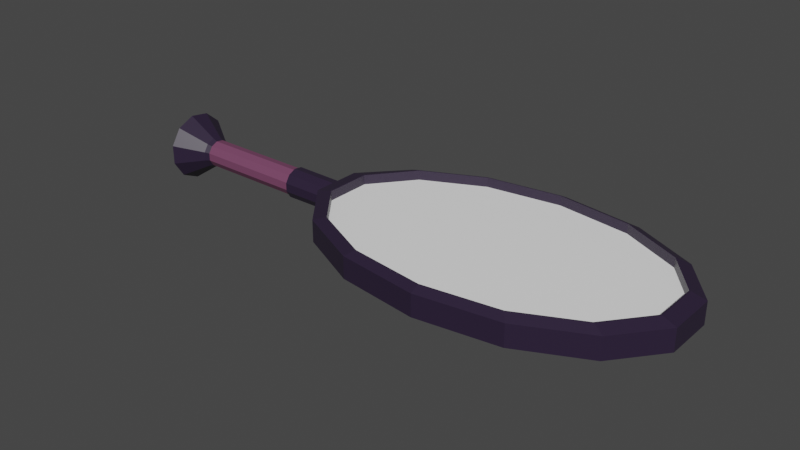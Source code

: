 # Source: Miroir.blend  (saved by Blender 2.93.21; exported with 4.5.12 LTS)
import bpy
from mathutils import Matrix  # noqa: F401  (used for matrix-valued properties, if any)

bpy.ops.wm.read_factory_settings(use_empty=True)
scene = bpy.context.scene
scene.name = 'Scene'

# ---- collections
col_collection = bpy.data.collections.new('Collection'); scene.collection.children.link(col_collection)

# ---- materials (node trees are filled in below, after node groups)
mat_violet_fonc = bpy.data.materials.new('Violet Foncé')
mat_violet_fonc.alpha_threshold = 0.0
mat_violet_fonc.use_transparent_shadow = False
mat_violet_fonc.line_color = (0.0, 0.0, 0.0, 1.0)
mat_violet_clair = bpy.data.materials.new('Violet Clair')
mat_violet_clair.use_transparent_shadow = False
mat_mirror = bpy.data.materials.new('Mirror')
mat_mirror.use_transparent_shadow = False
mat_pestil = bpy.data.materials.new('Pestil')
mat_pestil.use_transparent_shadow = False

# ---- material node trees
mat_violet_fonc.use_nodes = True; mat_violet_fonc.node_tree.nodes.clear()
_N = mat_violet_fonc.node_tree.nodes; _L = mat_violet_fonc.node_tree.links
n0 = _N.new('ShaderNodeOutputMaterial'); n0.name = 'Material Output'; n0.location = (300, 300)
n1 = _N.new('ShaderNodeBsdfPrincipled'); n1.name = 'Principled BSDF'; n1.location = (10, 300)
n1.distribution = 'GGX'
n1.subsurface_method = 'BURLEY'
n1.inputs[0].default_value = (0.02519, 0.01521, 0.0382, 1.0)
n1.inputs[2].default_value = 0.4
n1.inputs[3].default_value = 1.45
n1.inputs[27].default_value = (0.0, 0.0, 0.0, 1.0)
n1.inputs[28].default_value = 1.0
_L.new(n1.outputs[0], n0.inputs[0])
n0.is_active_output = True
mat_violet_clair.use_nodes = True; mat_violet_clair.node_tree.nodes.clear()
_N = mat_violet_clair.node_tree.nodes; _L = mat_violet_clair.node_tree.links
n0 = _N.new('ShaderNodeBsdfPrincipled'); n0.name = 'Principled BSDF'; n0.location = (10, 300)
n0.distribution = 'GGX'
n0.subsurface_method = 'BURLEY'
n0.inputs[0].default_value = (0.1812, 0.05781, 0.1221, 1.0)
n0.inputs[3].default_value = 1.45
n0.inputs[27].default_value = (0.0, 0.0, 0.0, 1.0)
n0.inputs[28].default_value = 1.0
n1 = _N.new('ShaderNodeOutputMaterial'); n1.name = 'Material Output'; n1.location = (300, 300)
_L.new(n0.outputs[0], n1.inputs[0])
n1.is_active_output = True
mat_mirror.use_nodes = True; mat_mirror.node_tree.nodes.clear()
_N = mat_mirror.node_tree.nodes; _L = mat_mirror.node_tree.links
n0 = _N.new('ShaderNodeBsdfPrincipled'); n0.name = 'Principled BSDF'; n0.location = (10, 300)
n0.distribution = 'GGX'
n0.subsurface_method = 'BURLEY'
n0.inputs[0].default_value = (1.0, 1.0, 1.0, 1.0)
n0.inputs[3].default_value = 1.45
n0.inputs[27].default_value = (0.0, 0.0, 0.0, 1.0)
n0.inputs[28].default_value = 1.0
n1 = _N.new('ShaderNodeOutputMaterial'); n1.name = 'Material Output'; n1.location = (300, 300)
_L.new(n0.outputs[0], n1.inputs[0])
n1.is_active_output = True
mat_pestil.use_nodes = True; mat_pestil.node_tree.nodes.clear()
_N = mat_pestil.node_tree.nodes; _L = mat_pestil.node_tree.links
n0 = _N.new('ShaderNodeBsdfPrincipled'); n0.name = 'Principled BSDF'; n0.location = (10, 300)
n0.distribution = 'GGX'
n0.subsurface_method = 'BURLEY'
n0.inputs[0].default_value = (0.8, 0.3293, 0.0, 1.0)
n0.inputs[3].default_value = 1.45
n0.inputs[27].default_value = (0.0, 0.0, 0.0, 1.0)
n0.inputs[28].default_value = 1.0
n1 = _N.new('ShaderNodeOutputMaterial'); n1.name = 'Material Output'; n1.location = (300, 300)
_L.new(n0.outputs[0], n1.inputs[0])
n1.is_active_output = True

# ---- world
world_world = bpy.data.worlds.new('World'); scene.world = world_world
world_world.use_nodes = True; world_world.node_tree.nodes.clear()
_N = world_world.node_tree.nodes; _L = world_world.node_tree.links
n0 = _N.new('ShaderNodeOutputWorld'); n0.name = 'World Output'; n0.location = (300, 300)
n1 = _N.new('ShaderNodeBackground'); n1.name = 'Background'; n1.location = (10, 300)
n1.inputs[0].default_value = (0.05088, 0.05088, 0.05088, 1.0)
_L.new(n1.outputs[0], n0.inputs[0])
n0.is_active_output = True
world_world.color = (0.05088, 0.05088, 0.05088)
world_world.use_sun_shadow = False
world_world.sun_shadow_jitter_overblur = 0.0

# ---- meshes
me_cylinder = bpy.data.meshes.new('Cylinder')
me_cylinder.from_pydata([(0.0, 1.0, -1.0), (0.0, 0.9171, 1.417), (0.4339, 0.901, -1.0), (0.3979, 0.8263, 1.417), (0.7818, 0.6235, -1.0), (0.717, 0.5718, 1.417), (0.9749, 0.2225, -1.0), (0.8941, 0.2041, 1.417), (0.9749, -0.2225, -1.0), (0.8941, -0.2041, 1.417), (0.7818, -0.6235, -1.0), (0.717, -0.5718, 1.417), (0.4339, -0.901, -1.0), (0.3979, -0.8263, 1.417), (-8.742e-08, -1.0, -1.0), (-8.229e-08, -0.9171, 1.417), (-0.4339, -0.901, -1.0), (-0.3979, -0.8263, 1.417), (-0.7818, -0.6235, -1.0), (-0.717, -0.5718, 1.417), (-0.9749, -0.2225, -1.663), (-0.8941, -0.2041, 1.417), (-0.9749, 0.2225, -1.663), (-0.8941, 0.2041, 1.417), (-0.7818, 0.6235, -1.0), (-0.717, 0.5718, 1.417), (-0.4339, 0.901, -1.0), (-0.3979, 0.8263, 1.417), (-5.365e-10, 0.7564, -2.704), (0.3282, 0.6815, -2.704), (0.5913, 0.4716, -2.704), (0.7374, 0.1683, -2.704), (0.7374, -0.1683, -2.704), (0.5913, -0.4716, -2.704), (0.3282, -0.6815, -2.704), (-6.666e-08, -0.7564, -2.704), (-0.3282, -0.6815, -2.704), (-0.5913, -0.4716, -2.704), (-0.7374, -0.1683, -3.212), (-0.7374, 0.1683, -3.212), (-0.5913, 0.4716, -2.704), (-0.3282, 0.6815, -2.704), (-3.671e-09, 0.3919, -3.829), (0.1701, 0.3531, -3.829), (0.3064, 0.2444, -3.829), (0.3821, 0.08721, -3.829), (0.3821, -0.08721, -3.829), (0.3064, -0.2444, -3.829), (0.1701, -0.3531, -3.829), (-3.793e-08, -0.3919, -3.829), (-0.1701, -0.3531, -3.829), (-0.3064, -0.2444, -3.829), (-0.3821, -0.08721, -3.829), (-0.3821, 0.08721, -3.829), (-0.3064, 0.2444, -3.829), (-0.1701, 0.3531, -3.829), (0.4339, 0.901, 1.0), (0.0, 1.0, 1.0), (0.7818, 0.6235, 1.0), (0.9749, 0.2225, 1.0), (0.9749, -0.2225, 1.0), (0.7818, -0.6235, 1.0), (0.4339, -0.901, 1.0), (-8.742e-08, -1.0, 1.0), (-0.4339, -0.901, 1.0), (-0.7818, -0.6235, 1.0), (-0.9749, -0.2225, 1.156), (-0.9749, 0.2225, 1.156), (-0.7818, 0.6235, 1.0), (-0.4339, 0.901, 1.0), (0.4013, 0.8334, 1.417), (0.0, 0.925, 1.417), (0.7232, 0.5767, 1.417), (0.9018, 0.2058, 1.417), (0.9018, -0.2058, 1.417), (0.7232, -0.5767, 1.417), (0.4013, -0.8334, 1.417), (-8.284e-08, -0.925, 1.417), (-0.4013, -0.8334, 1.417), (-0.7232, -0.5767, 1.417), (-0.9018, -0.2058, 1.417), (-0.9018, 0.2058, 1.417), (-0.7232, 0.5767, 1.417), (-0.4013, 0.8334, 1.417), (0.3979, 0.8263, 0.5382), (-2.077e-10, 0.9171, 0.5382), (0.717, 0.5718, 0.5382), (0.8941, 0.2041, 0.5382), (0.8941, -0.2041, 0.5382), (0.717, -0.5718, 0.5382), (0.3979, -0.8263, 0.5382), (-8.25e-08, -0.9171, 0.5382), (-0.3979, -0.8263, 0.5382), (-0.717, -0.5718, 0.5382), (-0.8941, -0.2041, 0.5382), (-0.8941, 0.2041, 0.5382), (-0.717, 0.5718, 0.5382), (-0.3979, 0.8263, 0.5382)], [], [(0, 57, 56, 2), (2, 56, 58, 4), (4, 58, 59, 6), (6, 59, 60, 8), (8, 60, 61, 10), (10, 61, 62, 12), (12, 62, 63, 14), (14, 63, 64, 16), (16, 64, 65, 18), (18, 65, 66, 20), (20, 66, 67, 22), (22, 67, 68, 24), (19, 17, 92, 93), (24, 68, 69, 26), (26, 69, 57, 0), (6, 8, 32, 31), (33, 34, 48, 47), (16, 18, 37, 36), (26, 0, 28, 41), (2, 4, 30, 29), (12, 14, 35, 34), (22, 24, 40, 39), (8, 10, 33, 32), (18, 20, 38, 37), (4, 6, 31, 30), (14, 16, 36, 35), (0, 2, 29, 28), (24, 26, 41, 40), (10, 12, 34, 33), (20, 22, 39, 38), (42, 43, 44, 45, 46, 47, 48, 49, 50, 51, 52, 53, 54, 55), (41, 28, 42, 55), (34, 35, 49, 48), (35, 36, 50, 49), (28, 29, 43, 42), (36, 37, 51, 50), (29, 30, 44, 43), (37, 38, 52, 51), (30, 31, 45, 44), (38, 39, 53, 52), (31, 32, 46, 45), (39, 40, 54, 53), (32, 33, 47, 46), (40, 41, 55, 54), (71, 70, 56, 57), (70, 72, 58, 56), (72, 73, 59, 58), (73, 74, 60, 59), (74, 75, 61, 60), (75, 76, 62, 61), (76, 77, 63, 62), (77, 78, 64, 63), (78, 79, 65, 64), (79, 80, 66, 65), (80, 81, 67, 66), (81, 82, 68, 67), (82, 83, 69, 68), (83, 71, 57, 69), (1, 3, 70, 71), (3, 5, 72, 70), (5, 7, 73, 72), (7, 9, 74, 73), (9, 11, 75, 74), (11, 13, 76, 75), (13, 15, 77, 76), (15, 17, 78, 77), (17, 19, 79, 78), (19, 21, 80, 79), (21, 23, 81, 80), (23, 25, 82, 81), (25, 27, 83, 82), (27, 1, 71, 83), (84, 85, 97, 96, 95, 94, 93, 92, 91, 90, 89, 88, 87, 86), (5, 3, 84, 86), (21, 19, 93, 94), (7, 5, 86, 87), (23, 21, 94, 95), (9, 7, 87, 88), (25, 23, 95, 96), (11, 9, 88, 89), (27, 25, 96, 97), (13, 11, 89, 90), (1, 27, 97, 85), (15, 13, 90, 91), (17, 15, 91, 92), (3, 1, 85, 84)])
me_cylinder.polygons.foreach_set('material_index', [0, 0, 0, 0, 0, 0, 0, 0, 0, 0, 0, 0, 0, 0, 0, 0, 0, 0, 0, 0, 0, 0, 0, 0, 0, 0, 0, 0, 0, 0, 0, 0, 0, 0, 0, 0, 0, 0, 0, 0, 0, 0, 0, 0, 0, 0, 0, 0, 0, 0, 0, 0, 0, 0, 0, 0, 0, 0, 0, 0, 0, 0, 0, 0, 0, 0, 0, 0, 0, 0, 0, 0, 2, 0, 0, 0, 0, 0, 0, 0, 0, 0, 0, 0, 0, 0])
_uv = me_cylinder.uv_layers.new(name='UVMap')
_uv.uv.foreach_set('vector', [1.0, 0.5, 1.0, 1.0, 0.9286, 1.0, 0.9286, 0.5, 0.9286, 0.5, 0.9286, 1.0, 0.8571, 1.0, 0.8571, 0.5, 0.8571, 0.5, 0.8571, 1.0, 0.7857, 1.0, 0.7857, 0.5, 0.7857, 0.5, 0.7857, 1.0, 0.7143, 1.0, 0.7143, 0.5, 0.7143, 0.5, 0.7143, 1.0, 0.6429, 1.0, 0.6429, 0.5, 0.6429, 0.5, 0.6429, 1.0, 0.5714, 1.0, 0.5714, 0.5, 0.5714, 0.5, 0.5714, 1.0, 0.5, 1.0, 0.5, 0.5, 0.5, 0.5, 0.5, 1.0, 0.4286, 1.0, 0.4286, 0.5, 0.4286, 0.5, 0.4286, 1.0, 0.3571, 1.0, 0.3571, 0.5, 0.3571, 0.5, 0.3571, 1.0, 0.2857, 1.0, 0.2857, 0.5, 0.2857, 0.5, 0.2857, 1.0, 0.2143, 1.0, 0.2143, 0.5, 0.2143, 0.5, 0.2143, 1.0, 0.1429, 1.0, 0.1429, 0.5, 0.07791, 0.1128, 0.1545, 0.05169, 0.1545, 0.05169, 0.07791, 0.1128, 0.1429, 0.5, 0.1429, 1.0, 0.07143, 1.0, 0.07143, 0.5, 0.07143, 0.5, 0.07143, 1.0, -1.341e-07, 1.0, -1.341e-07, 0.5, 0.7857, 0.5, 0.7143, 0.5, 0.7143, 0.5, 0.7857, 0.5, 0.6429, 0.5, 0.5714, 0.5, 0.5714, 0.5, 0.6429, 0.5, 0.4286, 0.5, 0.3571, 0.5, 0.3571, 0.5, 0.4286, 0.5, 0.07143, 0.5, -1.341e-07, 0.5, -1.341e-07, 0.5, 0.07143, 0.5, 0.9286, 0.5, 0.8571, 0.5, 0.8571, 0.5, 0.9286, 0.5, 0.5714, 0.5, 0.5, 0.5, 0.5, 0.5, 0.5714, 0.5, 0.2143, 0.5, 0.1429, 0.5, 0.1429, 0.5, 0.2143, 0.5, 0.7143, 0.5, 0.6429, 0.5, 0.6429, 0.5, 0.7143, 0.5, 0.3571, 0.5, 0.2857, 0.5, 0.2857, 0.5, 0.3571, 0.5, 0.8571, 0.5, 0.7857, 0.5, 0.7857, 0.5, 0.8571, 0.5, 0.5, 0.5, 0.4286, 0.5, 0.4286, 0.5, 0.5, 0.5, 1.0, 0.5, 0.9286, 0.5, 0.9286, 0.5, 1.0, 0.5, 0.1429, 0.5, 0.07143, 0.5, 0.07143, 0.5, 0.1429, 0.5, 0.6429, 0.5, 0.5714, 0.5, 0.5714, 0.5, 0.6429, 0.5, 0.2857, 0.5, 0.2143, 0.5, 0.2143, 0.5, 0.2857, 0.5, 0.75, 0.49, 0.8541, 0.4662, 0.9376, 0.3996, 0.984, 0.3034, 0.984, 0.1966, 0.9376, 0.1004, 0.8541, 0.03377, 0.75, 0.01, 0.6459, 0.03377, 0.5624, 0.1004, 0.516, 0.1966, 0.516, 0.3034, 0.5624, 0.3996, 0.6459, 0.4662, 0.07143, 0.5, -1.341e-07, 0.5, -1.341e-07, 0.5, 0.07143, 0.5, 0.5714, 0.5, 0.5, 0.5, 0.5, 0.5, 0.5714, 0.5, 0.5, 0.5, 0.4286, 0.5, 0.4286, 0.5, 0.5, 0.5, 1.0, 0.5, 0.9286, 0.5, 0.9286, 0.5, 1.0, 0.5, 0.4286, 0.5, 0.3571, 0.5, 0.3571, 0.5, 0.4286, 0.5, 0.9286, 0.5, 0.8571, 0.5, 0.8571, 0.5, 0.9286, 0.5, 0.3571, 0.5, 0.2857, 0.5, 0.2857, 0.5, 0.3571, 0.5, 0.8571, 0.5, 0.7857, 0.5, 0.7857, 0.5, 0.8571, 0.5, 0.2857, 0.5, 0.2143, 0.5, 0.2143, 0.5, 0.2857, 0.5, 0.7857, 0.5, 0.7143, 0.5, 0.7143, 0.5, 0.7857, 0.5, 0.2143, 0.5, 0.1429, 0.5, 0.1429, 0.5, 0.2143, 0.5, 0.7143, 0.5, 0.6429, 0.5, 0.6429, 0.5, 0.7143, 0.5, 0.1429, 0.5, 0.07143, 0.5, 0.07143, 0.5, 0.1429, 0.5, 0.25, 0.472, 0.3463, 0.45, 0.3541, 0.4662, 0.25, 0.49, 0.3463, 0.45, 0.4236, 0.3884, 0.4376, 0.3996, 0.3541, 0.4662, 0.4236, 0.3884, 0.4664, 0.2994, 0.484, 0.3034, 0.4376, 0.3996, 0.4664, 0.2994, 0.4664, 0.2006, 0.484, 0.1966, 0.484, 0.3034, 0.4664, 0.2006, 0.4236, 0.1116, 0.4376, 0.1004, 0.484, 0.1966, 0.4236, 0.1116, 0.3463, 0.04999, 0.3541, 0.03377, 0.4376, 0.1004, 0.3463, 0.04999, 0.25, 0.02801, 0.25, 0.01, 0.3541, 0.03377, 0.25, 0.02801, 0.1537, 0.04999, 0.1459, 0.03377, 0.25, 0.01, 0.1537, 0.04999, 0.07644, 0.1116, 0.06236, 0.1004, 0.1459, 0.03377, 0.07644, 0.1116, 0.03357, 0.2006, 0.01602, 0.1966, 0.06236, 0.1004, 0.03357, 0.2006, 0.03357, 0.2994, 0.01602, 0.3034, 0.01602, 0.1966, 0.03357, 0.2994, 0.07644, 0.3884, 0.06236, 0.3996, 0.01602, 0.3034, 0.07644, 0.3884, 0.1537, 0.45, 0.1459, 0.4662, 0.06236, 0.3996, 0.1537, 0.45, 0.25, 0.472, 0.25, 0.49, 0.1459, 0.4662, 0.25, 0.4701, 0.3455, 0.4483, 0.3463, 0.45, 0.25, 0.472, 0.3455, 0.4483, 0.4221, 0.3872, 0.4236, 0.3884, 0.3463, 0.45, 0.4221, 0.3872, 0.4646, 0.299, 0.4664, 0.2994, 0.4236, 0.3884, 0.4646, 0.299, 0.4646, 0.201, 0.4664, 0.2006, 0.4664, 0.2994, 0.4646, 0.201, 0.4221, 0.1128, 0.4236, 0.1116, 0.4664, 0.2006, 0.4221, 0.1128, 0.3455, 0.05169, 0.3463, 0.04999, 0.4236, 0.1116, 0.3455, 0.05169, 0.25, 0.02989, 0.25, 0.02801, 0.3463, 0.04999, 0.25, 0.02989, 0.1545, 0.05169, 0.1537, 0.04999, 0.25, 0.02801, 0.1545, 0.05169, 0.07791, 0.1128, 0.07644, 0.1116, 0.1537, 0.04999, 0.07791, 0.1128, 0.03541, 0.201, 0.03357, 0.2006, 0.07644, 0.1116, 0.03541, 0.201, 0.03541, 0.299, 0.03357, 0.2994, 0.03357, 0.2006, 0.03541, 0.299, 0.07791, 0.3872, 0.07644, 0.3884, 0.03357, 0.2994, 0.07791, 0.3872, 0.1545, 0.4483, 0.1537, 0.45, 0.07644, 0.3884, 0.1545, 0.4483, 0.25, 0.4701, 0.25, 0.472, 0.1537, 0.45, 0.3455, 0.4483, 0.25, 0.4701, 0.1545, 0.4483, 0.07791, 0.3872, 0.03541, 0.299, 0.03541, 0.201, 0.07791, 0.1128, 0.1545, 0.05169, 0.25, 0.02989, 0.3455, 0.05169, 0.4221, 0.1128, 0.4646, 0.201, 0.4646, 0.299, 0.4221, 0.3872, 0.4221, 0.3872, 0.3455, 0.4483, 0.3455, 0.4483, 0.4221, 0.3872, 0.03541, 0.201, 0.07791, 0.1128, 0.07791, 0.1128, 0.03541, 0.201, 0.4646, 0.299, 0.4221, 0.3872, 0.4221, 0.3872, 0.4646, 0.299, 0.03541, 0.299, 0.03541, 0.201, 0.03541, 0.201, 0.03541, 0.299, 0.4646, 0.201, 0.4646, 0.299, 0.4646, 0.299, 0.4646, 0.201, 0.07791, 0.3872, 0.03541, 0.299, 0.03541, 0.299, 0.07791, 0.3872, 0.4221, 0.1128, 0.4646, 0.201, 0.4646, 0.201, 0.4221, 0.1128, 0.1545, 0.4483, 0.07791, 0.3872, 0.07791, 0.3872, 0.1545, 0.4483, 0.3455, 0.05169, 0.4221, 0.1128, 0.4221, 0.1128, 0.3455, 0.05169, 0.25, 0.4701, 0.1545, 0.4483, 0.1545, 0.4483, 0.25, 0.4701, 0.25, 0.02989, 0.3455, 0.05169, 0.3455, 0.05169, 0.25, 0.02989, 0.1545, 0.05169, 0.25, 0.02989, 0.25, 0.02989, 0.1545, 0.05169, 0.3455, 0.4483, 0.25, 0.4701, 0.25, 0.4701, 0.3455, 0.4483])
me_cylinder.materials.append(mat_violet_fonc)
me_cylinder.materials.append(mat_violet_clair)
me_cylinder.materials.append(mat_mirror)
me_cylinder.use_remesh_fix_poles = True
me_cylinder.use_remesh_preserve_attributes = False
me_cylinder.update()
me_cylinder_001 = bpy.data.meshes.new('Cylinder.001')
me_cylinder_001.from_pydata([(0.0, 1.0, -1.0), (1.293e-07, 1.0, 0.4686), (0.5406, 0.8413, -1.0), (0.5406, 0.8413, 0.4686), (0.9096, 0.4154, -1.0), (0.9096, 0.4154, 0.4686), (0.9898, -0.1423, -1.0), (0.9898, -0.1423, 0.4686), (0.7557, -0.6549, -1.0), (0.7557, -0.6549, 0.4686), (0.2817, -0.9595, -1.0), (0.2817, -0.9595, 0.4686), (-0.2817, -0.9595, -1.0), (-0.2817, -0.9595, 0.4686), (-0.7557, -0.6549, -1.0), (-0.7557, -0.6549, 0.4686), (-0.9898, -0.1423, -1.0), (-0.9898, -0.1423, 0.4686), (-0.9096, 0.4154, -1.0), (-0.9096, 0.4154, 0.4686), (-0.5406, 0.8413, -1.0), (-0.5406, 0.8413, 0.4686), (0.6122, 0.9526, 0.4686), (1.397e-07, 1.132, 0.4686), (1.03, 0.4704, 0.4686), (1.121, -0.1611, 0.4686), (0.8558, -0.7415, 0.4686), (0.319, -1.086, 0.4686), (-0.319, -1.086, 0.4686), (-0.8558, -0.7415, 0.4686), (-1.121, -0.1611, 0.4686), (-1.03, 0.4704, 0.4686), (-0.6122, 0.9526, 0.4686), (0.5951, 0.926, 1.247), (-1.168e-07, 1.101, 1.247), (1.001, 0.4572, 1.247), (1.089, -0.1566, 1.247), (0.8318, -0.7208, 1.247), (0.3101, -1.056, 1.247), (-0.3101, -1.056, 1.247), (-0.8318, -0.7208, 1.247), (-1.089, -0.1566, 1.247), (-1.001, 0.4572, 1.247), (-0.5951, 0.926, 1.247), (-0.2457, 0.3824, -1.586), (-0.4135, 0.1888, -1.586), (-0.4499, -0.06469, -1.586), (-0.3435, -0.2977, -1.586), (-0.1281, -0.4361, -1.586), (0.1281, -0.4361, -1.586), (0.3435, -0.2977, -1.586), (0.4499, -0.06469, -1.586), (0.4135, 0.1888, -1.586), (0.2457, 0.3824, -1.586), (-9.594e-07, 0.4545, -1.586), (1.866e-08, 1.162, -1.061), (0.6283, 0.9776, -1.061), (1.057, 0.4828, -1.061), (1.15, -0.1654, -1.061), (0.8782, -0.761, -1.061), (0.3274, -1.115, -1.061), (-0.3274, -1.115, -1.061), (-0.8782, -0.761, -1.061), (-1.15, -0.1654, -1.061), (-1.057, 0.4828, -1.061), (-0.6283, 0.9776, -1.061), (-9.568e-08, 2.526, -1.423), (1.366, 2.125, -1.423), (2.298, 1.049, -1.423), (2.501, -0.3595, -1.423), (1.909, -1.654, -1.423), (0.7118, -2.424, -1.423), (-0.7118, -2.424, -1.423), (-1.909, -1.654, -1.423), (-2.501, -0.3595, -1.423), (-2.298, 1.049, -1.423), (-1.366, 2.125, -1.423)], [], [(0, 1, 3, 2), (2, 3, 5, 4), (4, 5, 7, 6), (6, 7, 9, 8), (8, 9, 11, 10), (10, 11, 13, 12), (12, 13, 15, 14), (14, 15, 17, 16), (16, 17, 19, 18), (18, 19, 21, 20), (20, 21, 1, 0), (54, 53, 52, 51, 50, 49, 48, 47, 46, 45, 44), (11, 9, 26, 27), (13, 11, 27, 28), (15, 13, 28, 29), (17, 15, 29, 30), (19, 17, 30, 31), (21, 19, 31, 32), (5, 3, 22, 24), (1, 21, 32, 23), (7, 5, 24, 25), (3, 1, 23, 22), (9, 7, 25, 26), (26, 25, 36, 37), (33, 34, 43, 42, 41, 40, 39, 38, 37, 36, 35), (22, 23, 34, 33), (25, 24, 35, 36), (23, 32, 43, 34), (24, 22, 33, 35), (32, 31, 42, 43), (31, 30, 41, 42), (30, 29, 40, 41), (29, 28, 39, 40), (28, 27, 38, 39), (27, 26, 37, 38), (0, 2, 56, 55), (6, 8, 59, 58), (8, 10, 60, 59), (10, 12, 61, 60), (12, 14, 62, 61), (14, 16, 63, 62), (16, 18, 64, 63), (18, 20, 65, 64), (2, 4, 57, 56), (20, 0, 55, 65), (4, 6, 58, 57), (57, 58, 69, 68), (72, 73, 47, 48), (65, 55, 66, 76), (56, 57, 68, 67), (64, 65, 76, 75), (63, 64, 75, 74), (62, 63, 74, 73), (61, 62, 73, 72), (60, 61, 72, 71), (59, 60, 71, 70), (58, 59, 70, 69), (55, 56, 67, 66), (69, 70, 50, 51), (76, 66, 54, 44), (66, 67, 53, 54), (73, 74, 46, 47), (70, 71, 49, 50), (67, 68, 52, 53), (74, 75, 45, 46), (71, 72, 48, 49), (68, 69, 51, 52), (75, 76, 44, 45)])
me_cylinder_001.polygons.foreach_set('material_index', [1, 1, 1, 1, 1, 1, 1, 1, 1, 1, 1, 0, 0, 0, 0, 0, 0, 0, 0, 0, 0, 0, 0, 0, 0, 0, 0, 0, 0, 0, 0, 0, 0, 0, 0, 0, 0, 0, 0, 0, 0, 0, 0, 0, 0, 0, 0, 0, 0, 0, 0, 0, 0, 0, 0, 0, 0, 0, 0, 0, 0, 0, 0, 0, 0, 0, 0, 0])
_uv = me_cylinder_001.uv_layers.new(name='UVMap')
_uv.uv.foreach_set('vector', [1.0, 0.5, 1.0, 1.0, 0.9091, 1.0, 0.9091, 0.5, 0.9091, 0.5, 0.9091, 1.0, 0.8182, 1.0, 0.8182, 0.5, 0.8182, 0.5, 0.8182, 1.0, 0.7273, 1.0, 0.7273, 0.5, 0.7273, 0.5, 0.7273, 1.0, 0.6364, 1.0, 0.6364, 0.5, 0.6364, 0.5, 0.6364, 1.0, 0.5455, 1.0, 0.5455, 0.5, 0.5455, 0.5, 0.5455, 1.0, 0.4545, 1.0, 0.4545, 0.5, 0.4545, 0.5, 0.4545, 1.0, 0.3636, 1.0, 0.3636, 0.5, 0.3636, 0.5, 0.3636, 1.0, 0.2727, 1.0, 0.2727, 0.5, 0.2727, 0.5, 0.2727, 1.0, 0.1818, 1.0, 0.1818, 0.5, 0.1818, 0.5, 0.1818, 1.0, 0.09091, 1.0, 0.09091, 0.5, 0.09091, 0.5, 0.09091, 1.0, -1.788e-07, 1.0, -1.788e-07, 0.5, 0.75, 0.49, 0.8798, 0.4519, 0.9683, 0.3497, 0.9876, 0.2158, 0.9314, 0.09283, 0.8176, 0.01972, 0.6824, 0.01972, 0.5686, 0.09283, 0.5124, 0.2158, 0.5317, 0.3497, 0.6202, 0.4519, 0.5455, 1.0, 0.6364, 1.0, 0.6364, 1.0, 0.5455, 1.0, 0.4545, 1.0, 0.5455, 1.0, 0.5455, 1.0, 0.4545, 1.0, 0.3636, 1.0, 0.4545, 1.0, 0.4545, 1.0, 0.3636, 1.0, 0.2727, 1.0, 0.3636, 1.0, 0.3636, 1.0, 0.2727, 1.0, 0.1818, 1.0, 0.2727, 1.0, 0.2727, 1.0, 0.1818, 1.0, 0.09091, 1.0, 0.1818, 1.0, 0.1818, 1.0, 0.09091, 1.0, 0.8182, 1.0, 0.9091, 1.0, 0.9091, 1.0, 0.8182, 1.0, -1.788e-07, 1.0, 0.09091, 1.0, 0.09091, 1.0, -1.788e-07, 1.0, 0.7273, 1.0, 0.8182, 1.0, 0.8182, 1.0, 0.7273, 1.0, 0.9091, 1.0, 1.0, 1.0, 1.0, 1.0, 0.9091, 1.0, 0.6364, 1.0, 0.7273, 1.0, 0.7273, 1.0, 0.6364, 1.0, 0.6364, 1.0, 0.7273, 1.0, 0.7273, 1.0, 0.6364, 1.0, 0.3798, 0.4519, 0.25, 0.49, 0.1202, 0.4519, 0.03169, 0.3497, 0.01244, 0.2158, 0.06862, 0.09283, 0.1824, 0.01972, 0.3176, 0.01972, 0.4314, 0.09283, 0.4876, 0.2158, 0.4683, 0.3497, 0.9091, 1.0, 1.0, 1.0, 1.0, 1.0, 0.9091, 1.0, 0.7273, 1.0, 0.8182, 1.0, 0.8182, 1.0, 0.7273, 1.0, -1.788e-07, 1.0, 0.09091, 1.0, 0.09091, 1.0, -1.788e-07, 1.0, 0.8182, 1.0, 0.9091, 1.0, 0.9091, 1.0, 0.8182, 1.0, 0.09091, 1.0, 0.1818, 1.0, 0.1818, 1.0, 0.09091, 1.0, 0.1818, 1.0, 0.2727, 1.0, 0.2727, 1.0, 0.1818, 1.0, 0.2727, 1.0, 0.3636, 1.0, 0.3636, 1.0, 0.2727, 1.0, 0.3636, 1.0, 0.4545, 1.0, 0.4545, 1.0, 0.3636, 1.0, 0.4545, 1.0, 0.5455, 1.0, 0.5455, 1.0, 0.4545, 1.0, 0.5455, 1.0, 0.6364, 1.0, 0.6364, 1.0, 0.5455, 1.0, 1.0, 0.5, 0.9091, 0.5, 0.9091, 0.5, 1.0, 0.5, 0.7273, 0.5, 0.6364, 0.5, 0.6364, 0.5, 0.7273, 0.5, 0.6364, 0.5, 0.5455, 0.5, 0.5455, 0.5, 0.6364, 0.5, 0.5455, 0.5, 0.4545, 0.5, 0.4545, 0.5, 0.5455, 0.5, 0.4545, 0.5, 0.3636, 0.5, 0.3636, 0.5, 0.4545, 0.5, 0.3636, 0.5, 0.2727, 0.5, 0.2727, 0.5, 0.3636, 0.5, 0.2727, 0.5, 0.1818, 0.5, 0.1818, 0.5, 0.2727, 0.5, 0.1818, 0.5, 0.09091, 0.5, 0.09091, 0.5, 0.1818, 0.5, 0.9091, 0.5, 0.8182, 0.5, 0.8182, 0.5, 0.9091, 0.5, 0.09091, 0.5, -1.788e-07, 0.5, -1.788e-07, 0.5, 0.09091, 0.5, 0.8182, 0.5, 0.7273, 0.5, 0.7273, 0.5, 0.8182, 0.5, 0.8182, 0.5, 0.7273, 0.5, 0.7273, 0.5, 0.8182, 0.5, 0.4545, 0.5, 0.3636, 0.5, 0.3636, 0.5, 0.4545, 0.5, 0.09091, 0.5, -1.788e-07, 0.5, -1.788e-07, 0.5, 0.09091, 0.5, 0.9091, 0.5, 0.8182, 0.5, 0.8182, 0.5, 0.9091, 0.5, 0.1818, 0.5, 0.09091, 0.5, 0.09091, 0.5, 0.1818, 0.5, 0.2727, 0.5, 0.1818, 0.5, 0.1818, 0.5, 0.2727, 0.5, 0.3636, 0.5, 0.2727, 0.5, 0.2727, 0.5, 0.3636, 0.5, 0.4545, 0.5, 0.3636, 0.5, 0.3636, 0.5, 0.4545, 0.5, 0.5455, 0.5, 0.4545, 0.5, 0.4545, 0.5, 0.5455, 0.5, 0.6364, 0.5, 0.5455, 0.5, 0.5455, 0.5, 0.6364, 0.5, 0.7273, 0.5, 0.6364, 0.5, 0.6364, 0.5, 0.7273, 0.5, 1.0, 0.5, 0.9091, 0.5, 0.9091, 0.5, 1.0, 0.5, 0.7273, 0.5, 0.6364, 0.5, 0.6364, 0.5, 0.7273, 0.5, 0.09091, 0.5, -1.788e-07, 0.5, -1.788e-07, 0.5, 0.09091, 0.5, 1.0, 0.5, 0.9091, 0.5, 0.9091, 0.5, 1.0, 0.5, 0.3636, 0.5, 0.2727, 0.5, 0.2727, 0.5, 0.3636, 0.5, 0.6364, 0.5, 0.5455, 0.5, 0.5455, 0.5, 0.6364, 0.5, 0.9091, 0.5, 0.8182, 0.5, 0.8182, 0.5, 0.9091, 0.5, 0.2727, 0.5, 0.1818, 0.5, 0.1818, 0.5, 0.2727, 0.5, 0.5455, 0.5, 0.4545, 0.5, 0.4545, 0.5, 0.5455, 0.5, 0.8182, 0.5, 0.7273, 0.5, 0.7273, 0.5, 0.8182, 0.5, 0.1818, 0.5, 0.09091, 0.5, 0.09091, 0.5, 0.1818, 0.5])
me_cylinder_001.materials.append(mat_violet_fonc)
me_cylinder_001.materials.append(mat_violet_clair)
me_cylinder_001.use_remesh_fix_poles = True
me_cylinder_001.use_remesh_preserve_attributes = False
me_cylinder_001.update()
me_cylinder_002 = bpy.data.meshes.new('Cylinder.002')
me_cylinder_002.from_pydata([(0.0, 1.0, -1.0), (0.0, 1.0, 1.0), (0.6428, 0.766, -1.0), (0.6428, 0.766, 1.0), (0.9848, 0.1736, -1.0), (0.9848, 0.1736, 1.0), (0.866, -0.5, -1.0), (0.866, -0.5, 1.0), (0.342, -0.9397, -1.0), (0.342, -0.9397, 1.0), (-0.342, -0.9397, -1.0), (-0.342, -0.9397, 1.0), (-0.866, -0.5, -1.0), (-0.866, -0.5, 1.0), (-0.9848, 0.1736, -1.0), (-0.9848, 0.1736, 1.0), (-0.6428, 0.766, -1.0), (-0.6428, 0.766, 1.0)], [], [(0, 1, 3, 2), (2, 3, 5, 4), (4, 5, 7, 6), (6, 7, 9, 8), (8, 9, 11, 10), (10, 11, 13, 12), (12, 13, 15, 14), (3, 1, 17, 15, 13, 11, 9, 7, 5), (14, 15, 17, 16), (16, 17, 1, 0), (0, 2, 4, 6, 8, 10, 12, 14, 16)])
_uv = me_cylinder_002.uv_layers.new(name='UVMap')
_uv.uv.foreach_set('vector', [1.0, 0.5, 1.0, 1.0, 0.8889, 1.0, 0.8889, 0.5, 0.8889, 0.5, 0.8889, 1.0, 0.7778, 1.0, 0.7778, 0.5, 0.7778, 0.5, 0.7778, 1.0, 0.6667, 1.0, 0.6667, 0.5, 0.6667, 0.5, 0.6667, 1.0, 0.5556, 1.0, 0.5556, 0.5, 0.5556, 0.5, 0.5556, 1.0, 0.4444, 1.0, 0.4444, 0.5, 0.4444, 0.5, 0.4444, 1.0, 0.3333, 1.0, 0.3333, 0.5, 0.3333, 0.5, 0.3333, 1.0, 0.2222, 1.0, 0.2222, 0.5, 0.4043, 0.4339, 0.25, 0.49, 0.09573, 0.4339, 0.01365, 0.2917, 0.04215, 0.13, 0.1679, 0.02447, 0.3321, 0.02447, 0.4578, 0.13, 0.4864, 0.2917, 0.2222, 0.5, 0.2222, 1.0, 0.1111, 1.0, 0.1111, 0.5, 0.1111, 0.5, 0.1111, 1.0, 4.47e-08, 1.0, 4.47e-08, 0.5, 0.75, 0.49, 0.9043, 0.4339, 0.9864, 0.2917, 0.9578, 0.13, 0.8321, 0.02447, 0.6679, 0.02447, 0.5422, 0.13, 0.5136, 0.2917, 0.5957, 0.4339])
me_cylinder_002.materials.append(mat_pestil)
me_cylinder_002.use_remesh_fix_poles = True
me_cylinder_002.use_remesh_preserve_attributes = False
me_cylinder_002.update()
me_cube_001 = bpy.data.meshes.new('Cube.001')
me_cube_001.from_pydata([(-1.0, -1.0, -1.0), (-1.0, -1.0, 1.0), (-1.0, 1.0, -1.0), (-1.0, 1.0, 1.0), (1.0, -1.0, -1.0), (1.0, -1.0, 1.0), (1.0, 1.0, -1.0), (1.0, 1.0, 1.0), (0.0, 1.462, -1.0), (0.0, 1.462, 1.0), (0.0, -1.462, -1.0), (0.0, -1.462, 1.0), (-1.497, 0.302, -1.0), (-1.497, -0.302, -1.0), (-1.497, -0.302, 1.0), (-1.497, 0.302, 1.0)], [], [(3, 2, 12, 15), (8, 9, 7, 6), (6, 7, 5, 4), (10, 11, 1, 0), (8, 6, 4, 10), (9, 3, 1, 11), (7, 9, 11, 5), (2, 8, 10, 0), (4, 5, 11, 10), (2, 3, 9, 8), (13, 14, 15, 12), (0, 1, 14, 13), (1, 3, 15, 14), (2, 0, 13, 12)])
_uv = me_cube_001.uv_layers.new(name='UVMap')
_uv.uv.foreach_set('vector', [0.625, 0.25, 0.375, 0.25, 0.375, 0.25, 0.625, 0.25, 0.375, 0.375, 0.625, 0.375, 0.625, 0.5, 0.375, 0.5, 0.375, 0.5, 0.625, 0.5, 0.625, 0.75, 0.375, 0.75, 0.375, 0.875, 0.625, 0.875, 0.625, 1.0, 0.375, 1.0, 0.25, 0.5, 0.375, 0.5, 0.375, 0.75, 0.25, 0.75, 0.75, 0.5, 0.875, 0.5, 0.875, 0.75, 0.75, 0.75, 0.625, 0.5, 0.75, 0.5, 0.75, 0.75, 0.625, 0.75, 0.125, 0.5, 0.25, 0.5, 0.25, 0.75, 0.125, 0.75, 0.375, 0.75, 0.625, 0.75, 0.625, 0.875, 0.375, 0.875, 0.375, 0.25, 0.625, 0.25, 0.625, 0.375, 0.375, 0.375, 0.375, 0.0, 0.625, 0.0, 0.625, 0.25, 0.375, 0.25, 0.375, 1.0, 0.625, 1.0, 0.625, 1.0, 0.375, 1.0, 0.875, 0.75, 0.875, 0.5, 0.875, 0.5, 0.875, 0.75, 0.125, 0.5, 0.125, 0.75, 0.125, 0.75, 0.125, 0.5])
me_cube_001.use_remesh_fix_poles = True
me_cube_001.use_remesh_preserve_attributes = False
me_cube_001.update()
me_cube_003 = bpy.data.meshes.new('Cube.003')
me_cube_003.from_pydata([(-1.0, -1.0, -1.0), (-1.0, -1.0, 1.0), (-1.0, 1.0, -1.0), (-1.0, 1.0, 1.0), (1.0, -1.0, -1.0), (1.0, -1.0, 1.0), (1.0, 1.0, -1.0), (1.0, 1.0, 1.0), (0.0, 1.462, -1.0), (0.0, 1.462, 1.0), (0.0, -1.462, -1.0), (0.0, -1.462, 1.0), (-1.497, 0.302, -1.0), (-1.497, -0.302, -1.0), (-1.497, -0.302, 1.0), (-1.497, 0.302, 1.0)], [], [(3, 2, 12, 15), (8, 9, 7, 6), (6, 7, 5, 4), (10, 11, 1, 0), (8, 6, 4, 10), (9, 3, 1, 11), (7, 9, 11, 5), (2, 8, 10, 0), (4, 5, 11, 10), (2, 3, 9, 8), (13, 14, 15, 12), (0, 1, 14, 13), (1, 3, 15, 14), (2, 0, 13, 12)])
_uv = me_cube_003.uv_layers.new(name='UVMap')
_uv.uv.foreach_set('vector', [0.625, 0.25, 0.375, 0.25, 0.375, 0.25, 0.625, 0.25, 0.375, 0.375, 0.625, 0.375, 0.625, 0.5, 0.375, 0.5, 0.375, 0.5, 0.625, 0.5, 0.625, 0.75, 0.375, 0.75, 0.375, 0.875, 0.625, 0.875, 0.625, 1.0, 0.375, 1.0, 0.25, 0.5, 0.375, 0.5, 0.375, 0.75, 0.25, 0.75, 0.75, 0.5, 0.875, 0.5, 0.875, 0.75, 0.75, 0.75, 0.625, 0.5, 0.75, 0.5, 0.75, 0.75, 0.625, 0.75, 0.125, 0.5, 0.25, 0.5, 0.25, 0.75, 0.125, 0.75, 0.375, 0.75, 0.625, 0.75, 0.625, 0.875, 0.375, 0.875, 0.375, 0.25, 0.625, 0.25, 0.625, 0.375, 0.375, 0.375, 0.375, 0.0, 0.625, 0.0, 0.625, 0.25, 0.375, 0.25, 0.375, 1.0, 0.625, 1.0, 0.625, 1.0, 0.375, 1.0, 0.875, 0.75, 0.875, 0.5, 0.875, 0.5, 0.875, 0.75, 0.125, 0.5, 0.125, 0.75, 0.125, 0.75, 0.125, 0.5])
me_cube_003.materials.append(mat_mirror)
me_cube_003.use_remesh_fix_poles = True
me_cube_003.use_remesh_preserve_attributes = False
me_cube_003.update()
me_cube_005 = bpy.data.meshes.new('Cube.005')
me_cube_005.from_pydata([(-1.443, -3.298, -1.0), (-1.443, -3.298, 1.0), (-1.443, -1.298, -1.0), (-1.443, -1.298, 1.0), (0.5575, -3.298, -1.0), (0.5575, -3.298, 1.0), (0.5575, -1.298, -1.0), (0.5575, -1.298, 1.0), (-0.4425, -0.836, -1.0), (-0.4425, -0.836, 1.0), (-0.4425, -3.76, -1.0), (-0.4425, -3.76, 1.0), (-1.939, -1.996, -1.0), (-1.939, -2.6, -1.0), (-1.939, -2.6, 1.0), (-1.939, -1.996, 1.0), (0.2019, 3.328, -1.0), (0.2019, 3.328, 1.0), (1.101, 3.857, -1.0), (1.101, 3.857, 1.0), (0.7307, -0.8105, -1.0), (0.7307, -0.8105, 1.0), (1.63, -0.2817, -1.0), (1.63, -0.2817, 1.0), (1.573, 1.91, -1.0), (1.573, 1.91, 1.0), (0.2587, 1.137, -1.0), (0.2587, 1.137, 1.0), (0.6556, 4.701, -1.0), (0.3842, 4.541, -1.0), (0.3842, 4.541, 1.0), (0.6556, 4.701, 1.0)], [], [(3, 2, 12, 15), (8, 9, 7, 6), (6, 7, 5, 4), (10, 11, 1, 0), (8, 6, 4, 10), (9, 3, 1, 11), (7, 9, 11, 5), (2, 8, 10, 0), (4, 5, 11, 10), (2, 3, 9, 8), (13, 14, 15, 12), (0, 1, 14, 13), (1, 3, 15, 14), (2, 0, 13, 12), (19, 18, 28, 31), (24, 25, 23, 22), (22, 23, 21, 20), (26, 27, 17, 16), (24, 22, 20, 26), (25, 19, 17, 27), (23, 25, 27, 21), (18, 24, 26, 16), (20, 21, 27, 26), (18, 19, 25, 24), (29, 30, 31, 28), (16, 17, 30, 29), (17, 19, 31, 30), (18, 16, 29, 28)])
_uv = me_cube_005.uv_layers.new(name='UVMap')
_uv.uv.foreach_set('vector', [0.625, 0.25, 0.375, 0.25, 0.375, 0.25, 0.625, 0.25, 0.375, 0.375, 0.625, 0.375, 0.625, 0.5, 0.375, 0.5, 0.375, 0.5, 0.625, 0.5, 0.625, 0.75, 0.375, 0.75, 0.375, 0.875, 0.625, 0.875, 0.625, 1.0, 0.375, 1.0, 0.25, 0.5, 0.375, 0.5, 0.375, 0.75, 0.25, 0.75, 0.75, 0.5, 0.875, 0.5, 0.875, 0.75, 0.75, 0.75, 0.625, 0.5, 0.75, 0.5, 0.75, 0.75, 0.625, 0.75, 0.125, 0.5, 0.25, 0.5, 0.25, 0.75, 0.125, 0.75, 0.375, 0.75, 0.625, 0.75, 0.625, 0.875, 0.375, 0.875, 0.375, 0.25, 0.625, 0.25, 0.625, 0.375, 0.375, 0.375, 0.375, 0.0, 0.625, 0.0, 0.625, 0.25, 0.375, 0.25, 0.375, 1.0, 0.625, 1.0, 0.625, 1.0, 0.375, 1.0, 0.875, 0.75, 0.875, 0.5, 0.875, 0.5, 0.875, 0.75, 0.125, 0.5, 0.125, 0.75, 0.125, 0.75, 0.125, 0.5, 0.625, 0.25, 0.375, 0.25, 0.375, 0.25, 0.625, 0.25, 0.375, 0.375, 0.625, 0.375, 0.625, 0.5, 0.375, 0.5, 0.375, 0.5, 0.625, 0.5, 0.625, 0.75, 0.375, 0.75, 0.375, 0.875, 0.625, 0.875, 0.625, 1.0, 0.375, 1.0, 0.25, 0.5, 0.375, 0.5, 0.375, 0.75, 0.25, 0.75, 0.75, 0.5, 0.875, 0.5, 0.875, 0.75, 0.75, 0.75, 0.625, 0.5, 0.75, 0.5, 0.75, 0.75, 0.625, 0.75, 0.125, 0.5, 0.25, 0.5, 0.25, 0.75, 0.125, 0.75, 0.375, 0.75, 0.625, 0.75, 0.625, 0.875, 0.375, 0.875, 0.375, 0.25, 0.625, 0.25, 0.625, 0.375, 0.375, 0.375, 0.375, 0.0, 0.625, 0.0, 0.625, 0.25, 0.375, 0.25, 0.375, 1.0, 0.625, 1.0, 0.625, 1.0, 0.375, 1.0, 0.875, 0.75, 0.875, 0.5, 0.875, 0.5, 0.875, 0.75, 0.125, 0.5, 0.125, 0.75, 0.125, 0.75, 0.125, 0.5])
me_cube_005.use_remesh_fix_poles = True
me_cube_005.use_remesh_preserve_attributes = False
me_cube_005.update()
me_cube_006 = bpy.data.meshes.new('Cube.006')
me_cube_006.from_pydata([(-1.443, -3.298, -1.0), (-1.443, -3.298, 1.0), (-1.443, -1.298, -1.0), (-1.443, -1.298, 1.0), (0.5575, -3.298, -1.0), (0.5575, -3.298, 1.0), (0.5575, -1.298, -1.0), (0.5575, -1.298, 1.0), (-0.4425, -0.836, -1.0), (-0.4425, -0.836, 1.0), (-0.4425, -3.76, -1.0), (-0.4425, -3.76, 1.0), (-1.939, -1.996, -1.0), (-1.939, -2.6, -1.0), (-1.939, -2.6, 1.0), (-1.939, -1.996, 1.0), (0.2019, 3.328, -1.0), (0.2019, 3.328, 1.0), (1.101, 3.857, -1.0), (1.101, 3.857, 1.0), (0.7307, -0.8105, -1.0), (0.7307, -0.8105, 1.0), (1.63, -0.2817, -1.0), (1.63, -0.2817, 1.0), (1.573, 1.91, -1.0), (1.573, 1.91, 1.0), (0.2587, 1.137, -1.0), (0.2587, 1.137, 1.0), (0.6556, 4.701, -1.0), (0.3842, 4.541, -1.0), (0.3842, 4.541, 1.0), (0.6556, 4.701, 1.0)], [], [(3, 2, 12, 15), (8, 9, 7, 6), (6, 7, 5, 4), (10, 11, 1, 0), (8, 6, 4, 10), (9, 3, 1, 11), (7, 9, 11, 5), (2, 8, 10, 0), (4, 5, 11, 10), (2, 3, 9, 8), (13, 14, 15, 12), (0, 1, 14, 13), (1, 3, 15, 14), (2, 0, 13, 12), (19, 18, 28, 31), (24, 25, 23, 22), (22, 23, 21, 20), (26, 27, 17, 16), (24, 22, 20, 26), (25, 19, 17, 27), (23, 25, 27, 21), (18, 24, 26, 16), (20, 21, 27, 26), (18, 19, 25, 24), (29, 30, 31, 28), (16, 17, 30, 29), (17, 19, 31, 30), (18, 16, 29, 28)])
_uv = me_cube_006.uv_layers.new(name='UVMap')
_uv.uv.foreach_set('vector', [0.625, 0.25, 0.375, 0.25, 0.375, 0.25, 0.625, 0.25, 0.375, 0.375, 0.625, 0.375, 0.625, 0.5, 0.375, 0.5, 0.375, 0.5, 0.625, 0.5, 0.625, 0.75, 0.375, 0.75, 0.375, 0.875, 0.625, 0.875, 0.625, 1.0, 0.375, 1.0, 0.25, 0.5, 0.375, 0.5, 0.375, 0.75, 0.25, 0.75, 0.75, 0.5, 0.875, 0.5, 0.875, 0.75, 0.75, 0.75, 0.625, 0.5, 0.75, 0.5, 0.75, 0.75, 0.625, 0.75, 0.125, 0.5, 0.25, 0.5, 0.25, 0.75, 0.125, 0.75, 0.375, 0.75, 0.625, 0.75, 0.625, 0.875, 0.375, 0.875, 0.375, 0.25, 0.625, 0.25, 0.625, 0.375, 0.375, 0.375, 0.375, 0.0, 0.625, 0.0, 0.625, 0.25, 0.375, 0.25, 0.375, 1.0, 0.625, 1.0, 0.625, 1.0, 0.375, 1.0, 0.875, 0.75, 0.875, 0.5, 0.875, 0.5, 0.875, 0.75, 0.125, 0.5, 0.125, 0.75, 0.125, 0.75, 0.125, 0.5, 0.625, 0.25, 0.375, 0.25, 0.375, 0.25, 0.625, 0.25, 0.375, 0.375, 0.625, 0.375, 0.625, 0.5, 0.375, 0.5, 0.375, 0.5, 0.625, 0.5, 0.625, 0.75, 0.375, 0.75, 0.375, 0.875, 0.625, 0.875, 0.625, 1.0, 0.375, 1.0, 0.25, 0.5, 0.375, 0.5, 0.375, 0.75, 0.25, 0.75, 0.75, 0.5, 0.875, 0.5, 0.875, 0.75, 0.75, 0.75, 0.625, 0.5, 0.75, 0.5, 0.75, 0.75, 0.625, 0.75, 0.125, 0.5, 0.25, 0.5, 0.25, 0.75, 0.125, 0.75, 0.375, 0.75, 0.625, 0.75, 0.625, 0.875, 0.375, 0.875, 0.375, 0.25, 0.625, 0.25, 0.625, 0.375, 0.375, 0.375, 0.375, 0.0, 0.625, 0.0, 0.625, 0.25, 0.375, 0.25, 0.375, 1.0, 0.625, 1.0, 0.625, 1.0, 0.375, 1.0, 0.875, 0.75, 0.875, 0.5, 0.875, 0.5, 0.875, 0.75, 0.125, 0.5, 0.125, 0.75, 0.125, 0.75, 0.125, 0.5])
me_cube_006.use_remesh_fix_poles = True
me_cube_006.use_remesh_preserve_attributes = False
me_cube_006.update()
me_cube_007 = bpy.data.meshes.new('Cube.007')
me_cube_007.from_pydata([(-1.0, -1.0, -1.0), (-1.0, -1.0, 1.0), (-1.0, 1.0, -1.0), (-1.0, 1.0, 1.0), (1.0, -1.0, -1.0), (1.0, -1.0, 1.0), (1.0, 1.0, -1.0), (1.0, 1.0, 1.0), (0.0, 1.462, -1.0), (0.0, 1.462, 1.0), (0.0, -1.462, -1.0), (0.0, -1.462, 1.0), (-1.497, 0.302, -1.0), (-1.497, -0.302, -1.0), (-1.497, -0.302, 1.0), (-1.497, 0.302, 1.0)], [], [(3, 2, 12, 15), (8, 9, 7, 6), (6, 7, 5, 4), (10, 11, 1, 0), (8, 6, 4, 10), (9, 3, 1, 11), (7, 9, 11, 5), (2, 8, 10, 0), (4, 5, 11, 10), (2, 3, 9, 8), (13, 14, 15, 12), (0, 1, 14, 13), (1, 3, 15, 14), (2, 0, 13, 12)])
_uv = me_cube_007.uv_layers.new(name='UVMap')
_uv.uv.foreach_set('vector', [0.625, 0.25, 0.375, 0.25, 0.375, 0.25, 0.625, 0.25, 0.375, 0.375, 0.625, 0.375, 0.625, 0.5, 0.375, 0.5, 0.375, 0.5, 0.625, 0.5, 0.625, 0.75, 0.375, 0.75, 0.375, 0.875, 0.625, 0.875, 0.625, 1.0, 0.375, 1.0, 0.25, 0.5, 0.375, 0.5, 0.375, 0.75, 0.25, 0.75, 0.75, 0.5, 0.875, 0.5, 0.875, 0.75, 0.75, 0.75, 0.625, 0.5, 0.75, 0.5, 0.75, 0.75, 0.625, 0.75, 0.125, 0.5, 0.25, 0.5, 0.25, 0.75, 0.125, 0.75, 0.375, 0.75, 0.625, 0.75, 0.625, 0.875, 0.375, 0.875, 0.375, 0.25, 0.625, 0.25, 0.625, 0.375, 0.375, 0.375, 0.375, 0.0, 0.625, 0.0, 0.625, 0.25, 0.375, 0.25, 0.375, 1.0, 0.625, 1.0, 0.625, 1.0, 0.375, 1.0, 0.875, 0.75, 0.875, 0.5, 0.875, 0.5, 0.875, 0.75, 0.125, 0.5, 0.125, 0.75, 0.125, 0.75, 0.125, 0.5])
me_cube_007.use_remesh_fix_poles = True
me_cube_007.use_remesh_preserve_attributes = False
me_cube_007.update()
me_cube_008 = bpy.data.meshes.new('Cube.008')
me_cube_008.from_pydata([(-1.0, -1.0, -1.0), (-1.0, -1.0, 1.0), (-1.0, 1.0, -1.0), (-1.0, 1.0, 1.0), (1.0, -1.0, -1.0), (1.0, -1.0, 1.0), (1.0, 1.0, -1.0), (1.0, 1.0, 1.0), (0.0, 1.462, -1.0), (0.0, 1.462, 1.0), (0.0, -1.462, -1.0), (0.0, -1.462, 1.0), (-1.497, 0.302, -1.0), (-1.497, -0.302, -1.0), (-1.497, -0.302, 1.0), (-1.497, 0.302, 1.0)], [], [(3, 2, 12, 15), (8, 9, 7, 6), (6, 7, 5, 4), (10, 11, 1, 0), (8, 6, 4, 10), (9, 3, 1, 11), (7, 9, 11, 5), (2, 8, 10, 0), (4, 5, 11, 10), (2, 3, 9, 8), (13, 14, 15, 12), (0, 1, 14, 13), (1, 3, 15, 14), (2, 0, 13, 12)])
_uv = me_cube_008.uv_layers.new(name='UVMap')
_uv.uv.foreach_set('vector', [0.625, 0.25, 0.375, 0.25, 0.375, 0.25, 0.625, 0.25, 0.375, 0.375, 0.625, 0.375, 0.625, 0.5, 0.375, 0.5, 0.375, 0.5, 0.625, 0.5, 0.625, 0.75, 0.375, 0.75, 0.375, 0.875, 0.625, 0.875, 0.625, 1.0, 0.375, 1.0, 0.25, 0.5, 0.375, 0.5, 0.375, 0.75, 0.25, 0.75, 0.75, 0.5, 0.875, 0.5, 0.875, 0.75, 0.75, 0.75, 0.625, 0.5, 0.75, 0.5, 0.75, 0.75, 0.625, 0.75, 0.125, 0.5, 0.25, 0.5, 0.25, 0.75, 0.125, 0.75, 0.375, 0.75, 0.625, 0.75, 0.625, 0.875, 0.375, 0.875, 0.375, 0.25, 0.625, 0.25, 0.625, 0.375, 0.375, 0.375, 0.375, 0.0, 0.625, 0.0, 0.625, 0.25, 0.375, 0.25, 0.375, 1.0, 0.625, 1.0, 0.625, 1.0, 0.375, 1.0, 0.875, 0.75, 0.875, 0.5, 0.875, 0.5, 0.875, 0.75, 0.125, 0.5, 0.125, 0.75, 0.125, 0.75, 0.125, 0.5])
me_cube_008.use_remesh_fix_poles = True
me_cube_008.use_remesh_preserve_attributes = False
me_cube_008.update()

# ---- objects
ob_cylinder = bpy.data.objects.new('Cylinder', me_cylinder)
ob_cylinder_001 = bpy.data.objects.new('Cylinder.001', me_cylinder_001)
ob_cylinder_002 = bpy.data.objects.new('Cylinder.002', me_cylinder_002)
ob_cube = bpy.data.objects.new('Cube', me_cube_001)
ob_cube_001 = bpy.data.objects.new('Cube.001', me_cube_003)
ob_cube_003 = bpy.data.objects.new('Cube.003', me_cube_005)
ob_cube_002 = bpy.data.objects.new('Cube.002', me_cube_006)
ob_cube_004 = bpy.data.objects.new('Cube.004', me_cube_007)
ob_cube_005 = bpy.data.objects.new('Cube.005', me_cube_008)

# ---- transforms, parenting, visibility, modifiers, constraints
ob_cylinder.location = (0.0, 0.0, 0.0)
ob_cylinder.scale = (8.403, 5.043, 0.4884)
ob_cylinder_001.location = (-12.14, 0.0, -0.1782)
ob_cylinder_001.rotation_euler = (0.0, 1.571, 0.0)
ob_cylinder_001.scale = (0.6156, 0.6156, 3.426)
ob_cylinder_002.location = (0.0, 0.0, -1.89)
ob_cylinder_002.rotation_euler = (0.0, 0.0, 1.571)
ob_cylinder_002.scale = (0.4491, 0.4491, 0.1726)
ob_cube.location = (0.6899, 0.0, -1.918)
ob_cube.scale = (-0.4005, 0.1867, 0.08024)
ob_cube_001.location = (0.0, 0.7597, -1.918)
ob_cube_001.rotation_euler = (0.0, 0.0, -1.571)
ob_cube_001.scale = (0.4005, 0.1867, 0.08024)
ob_cube_003.location = (0.6067, 5.96e-08, -1.895)
ob_cube_003.rotation_euler = (0.0, -0.0, -2.455)
ob_cube_003.scale = (0.4005, 0.1867, 0.08024)
ob_cube_002.location = (-0.6067, 5.96e-08, -1.895)
ob_cube_002.rotation_euler = (0.0, -0.0, 0.6516)
ob_cube_002.scale = (0.4005, 0.1867, 0.08024)
ob_cube_004.location = (-0.6899, 0.0, -1.918)
ob_cube_004.scale = (0.4005, 0.1867, 0.08024)
ob_cube_005.location = (0.0, -0.7597, -1.918)
ob_cube_005.rotation_euler = (0.0, 0.0, 1.571)
ob_cube_005.scale = (0.4005, 0.1867, 0.08024)

# ---- collection membership
col_collection.objects.link(ob_cylinder)
col_collection.objects.link(ob_cylinder_001)
col_collection.objects.link(ob_cylinder_002)
col_collection.objects.link(ob_cube)
col_collection.objects.link(ob_cube_001)
col_collection.objects.link(ob_cube_003)
col_collection.objects.link(ob_cube_002)
col_collection.objects.link(ob_cube_004)
col_collection.objects.link(ob_cube_005)

# ---- scene / render settings (as saved in the file)
scene.frame_start = 1; scene.frame_end = 250; scene.frame_set(1)
scene.render.engine = 'BLENDER_EEVEE_NEXT'
scene.cycles.use_denoising = False
scene.cycles.samples = 128
scene.cycles.sampling_pattern = 'TABULATED_SOBOL'
scene.cycles.use_adaptive_sampling = False
scene.cycles.use_light_tree = False
scene.view_settings.view_transform = 'Filmic'
bpy.context.view_layer.update()

# ---- added for rendering (the .blend has no active camera and no usable light): camera, sun
cam_auto = bpy.data.cameras.new('AutoCamera')
cam_auto.lens = 50.0
cam_auto.sensor_width = 36.0
cam_auto.clip_end = 1000.0
ob_auto_camera = bpy.data.objects.new('AutoCamera', cam_auto)
scene.collection.objects.link(ob_auto_camera)
ob_auto_camera.location = (21.1043, -30.9529, 20.2846)
ob_auto_camera.rotation_euler = (1.09748, -7.21219e-08, 0.694738)
scene.camera = ob_auto_camera
light_auto_sun = bpy.data.lights.new('AutoSun', 'SUN')
light_auto_sun.energy = 3.0
light_auto_sun.angle = 0.0523599
ob_auto_sun = bpy.data.objects.new('AutoSun', light_auto_sun)
scene.collection.objects.link(ob_auto_sun)
ob_auto_sun.rotation_euler = (0.872665, 0.174533, 0.523599)
bpy.context.view_layer.update()
